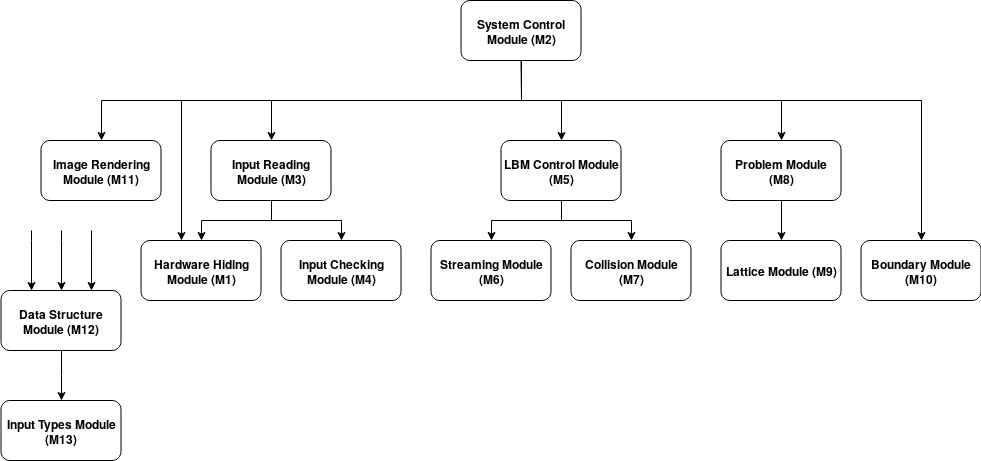

The diagram above was exported from draw.io. Its source (the exported page's mxGraphModel, read from the mxfile embedded in the PNG):
<mxGraphModel dx="1476" dy="335" grid="1" gridSize="10" guides="1" tooltips="1" connect="1" arrows="1" fold="1" page="1" pageScale="1" pageWidth="850" pageHeight="1100" math="0" shadow="0">
  <root>
    <mxCell id="0" />
    <mxCell id="1" parent="0" />
    <mxCell id="OSsptwfBwLqAv65A1SXB-1" value="&lt;b&gt;Hardware Hiding Module (M1)&lt;/b&gt;" style="rounded=1;whiteSpace=wrap;html=1;" parent="1" vertex="1">
      <mxGeometry x="9.5" y="460" width="120" height="60" as="geometry" />
    </mxCell>
    <mxCell id="OSsptwfBwLqAv65A1SXB-2" value="&lt;b&gt;System Control Module (M2)&lt;/b&gt;" style="rounded=1;whiteSpace=wrap;html=1;" parent="1" vertex="1">
      <mxGeometry x="329.5" y="220" width="120" height="60" as="geometry" />
    </mxCell>
    <mxCell id="OSsptwfBwLqAv65A1SXB-4" value="&lt;b&gt;Input Reading Module (M3)&lt;/b&gt;" style="rounded=1;whiteSpace=wrap;html=1;" parent="1" vertex="1">
      <mxGeometry x="79.5" y="360" width="120" height="60" as="geometry" />
    </mxCell>
    <mxCell id="OSsptwfBwLqAv65A1SXB-5" value="&lt;b&gt;Input Checking Module (M4)&lt;/b&gt;" style="rounded=1;whiteSpace=wrap;html=1;" parent="1" vertex="1">
      <mxGeometry x="149.5" y="460" width="120" height="60" as="geometry" />
    </mxCell>
    <mxCell id="OSsptwfBwLqAv65A1SXB-6" value="&lt;b&gt;LBM Control Module (M5)&lt;/b&gt;" style="rounded=1;whiteSpace=wrap;html=1;" parent="1" vertex="1">
      <mxGeometry x="369.5" y="360" width="120" height="60" as="geometry" />
    </mxCell>
    <mxCell id="OSsptwfBwLqAv65A1SXB-7" value="&lt;b&gt;Streaming Module (M6)&lt;/b&gt;" style="rounded=1;whiteSpace=wrap;html=1;" parent="1" vertex="1">
      <mxGeometry x="299.5" y="460" width="120" height="60" as="geometry" />
    </mxCell>
    <mxCell id="OSsptwfBwLqAv65A1SXB-8" value="&lt;b&gt;Collision Module (M7)&lt;/b&gt;" style="rounded=1;whiteSpace=wrap;html=1;" parent="1" vertex="1">
      <mxGeometry x="439.5" y="460" width="120" height="60" as="geometry" />
    </mxCell>
    <mxCell id="OSsptwfBwLqAv65A1SXB-9" value="&lt;b&gt;Problem Module (M8)&lt;/b&gt;" style="rounded=1;whiteSpace=wrap;html=1;" parent="1" vertex="1">
      <mxGeometry x="589.5" y="360" width="120" height="60" as="geometry" />
    </mxCell>
    <mxCell id="OSsptwfBwLqAv65A1SXB-10" value="&lt;b&gt;Lattice Module (M9)&lt;/b&gt;" style="rounded=1;whiteSpace=wrap;html=1;" parent="1" vertex="1">
      <mxGeometry x="589.5" y="460" width="120" height="60" as="geometry" />
    </mxCell>
    <mxCell id="OSsptwfBwLqAv65A1SXB-11" value="&lt;b&gt;Boundary Module (M10)&lt;/b&gt;" style="rounded=1;whiteSpace=wrap;html=1;" parent="1" vertex="1">
      <mxGeometry x="729.5" y="460" width="120" height="60" as="geometry" />
    </mxCell>
    <mxCell id="OSsptwfBwLqAv65A1SXB-12" value="&lt;b&gt;Image Rendering Module (M11)&lt;/b&gt;" style="rounded=1;whiteSpace=wrap;html=1;" parent="1" vertex="1">
      <mxGeometry x="-90.5" y="360" width="120" height="60" as="geometry" />
    </mxCell>
    <mxCell id="OSsptwfBwLqAv65A1SXB-13" value="" style="endArrow=classic;html=1;edgeStyle=orthogonalEdgeStyle;exitX=0.5;exitY=1;exitDx=0;exitDy=0;entryX=0.5;entryY=0;entryDx=0;entryDy=0;rounded=0;" parent="1" source="OSsptwfBwLqAv65A1SXB-2" target="OSsptwfBwLqAv65A1SXB-12" edge="1">
      <mxGeometry width="50" height="50" relative="1" as="geometry">
        <mxPoint x="139.5" y="340" as="sourcePoint" />
        <mxPoint x="189.5" y="290" as="targetPoint" />
      </mxGeometry>
    </mxCell>
    <mxCell id="OSsptwfBwLqAv65A1SXB-15" value="" style="endArrow=classic;html=1;exitX=0.5;exitY=1;exitDx=0;exitDy=0;edgeStyle=orthogonalEdgeStyle;rounded=0;entryX=0.5;entryY=0;entryDx=0;entryDy=0;" parent="1" source="OSsptwfBwLqAv65A1SXB-2" target="OSsptwfBwLqAv65A1SXB-9" edge="1">
      <mxGeometry width="50" height="50" relative="1" as="geometry">
        <mxPoint x="569.5" y="330" as="sourcePoint" />
        <mxPoint x="719.5" y="320" as="targetPoint" />
      </mxGeometry>
    </mxCell>
    <mxCell id="OSsptwfBwLqAv65A1SXB-17" value="" style="endArrow=classic;html=1;edgeStyle=orthogonalEdgeStyle;rounded=0;entryX=0.5;entryY=0;entryDx=0;entryDy=0;" parent="1" target="OSsptwfBwLqAv65A1SXB-4" edge="1">
      <mxGeometry width="50" height="50" relative="1" as="geometry">
        <mxPoint x="389.5" y="280" as="sourcePoint" />
        <mxPoint x="339.5" y="610" as="targetPoint" />
        <Array as="points">
          <mxPoint x="389.5" y="320" />
          <mxPoint x="139.5" y="320" />
        </Array>
      </mxGeometry>
    </mxCell>
    <mxCell id="OSsptwfBwLqAv65A1SXB-18" value="" style="endArrow=classic;html=1;rounded=0;edgeStyle=orthogonalEdgeStyle;entryX=0.5;entryY=0;entryDx=0;entryDy=0;" parent="1" target="OSsptwfBwLqAv65A1SXB-6" edge="1">
      <mxGeometry width="50" height="50" relative="1" as="geometry">
        <mxPoint x="389.5" y="280" as="sourcePoint" />
        <mxPoint x="629.5" y="650" as="targetPoint" />
      </mxGeometry>
    </mxCell>
    <mxCell id="OSsptwfBwLqAv65A1SXB-19" value="" style="endArrow=classic;html=1;rounded=0;edgeStyle=orthogonalEdgeStyle;exitX=0.5;exitY=1;exitDx=0;exitDy=0;entryX=0.5;entryY=0;entryDx=0;entryDy=0;" parent="1" source="OSsptwfBwLqAv65A1SXB-4" target="OSsptwfBwLqAv65A1SXB-1" edge="1">
      <mxGeometry width="50" height="50" relative="1" as="geometry">
        <mxPoint x="239.5" y="710" as="sourcePoint" />
        <mxPoint x="289.5" y="660" as="targetPoint" />
      </mxGeometry>
    </mxCell>
    <mxCell id="OSsptwfBwLqAv65A1SXB-20" value="" style="endArrow=classic;html=1;edgeStyle=orthogonalEdgeStyle;rounded=0;" parent="1" edge="1">
      <mxGeometry width="50" height="50" relative="1" as="geometry">
        <mxPoint x="50" y="320" as="sourcePoint" />
        <mxPoint x="50" y="460" as="targetPoint" />
        <Array as="points">
          <mxPoint x="50" y="460" />
        </Array>
      </mxGeometry>
    </mxCell>
    <mxCell id="OSsptwfBwLqAv65A1SXB-21" value="" style="endArrow=classic;html=1;rounded=0;edgeStyle=orthogonalEdgeStyle;exitX=0.5;exitY=1;exitDx=0;exitDy=0;entryX=0.5;entryY=0;entryDx=0;entryDy=0;" parent="1" source="OSsptwfBwLqAv65A1SXB-4" target="OSsptwfBwLqAv65A1SXB-5" edge="1">
      <mxGeometry width="50" height="50" relative="1" as="geometry">
        <mxPoint x="289.5" y="670" as="sourcePoint" />
        <mxPoint x="339.5" y="620" as="targetPoint" />
      </mxGeometry>
    </mxCell>
    <mxCell id="OSsptwfBwLqAv65A1SXB-22" value="" style="endArrow=classic;html=1;rounded=0;edgeStyle=orthogonalEdgeStyle;exitX=0.5;exitY=1;exitDx=0;exitDy=0;entryX=0.5;entryY=0;entryDx=0;entryDy=0;" parent="1" source="OSsptwfBwLqAv65A1SXB-6" target="OSsptwfBwLqAv65A1SXB-7" edge="1">
      <mxGeometry width="50" height="50" relative="1" as="geometry">
        <mxPoint x="499.5" y="660" as="sourcePoint" />
        <mxPoint x="549.5" y="610" as="targetPoint" />
      </mxGeometry>
    </mxCell>
    <mxCell id="OSsptwfBwLqAv65A1SXB-23" value="" style="endArrow=classic;html=1;rounded=0;edgeStyle=orthogonalEdgeStyle;entryX=0.5;entryY=0;entryDx=0;entryDy=0;" parent="1" target="OSsptwfBwLqAv65A1SXB-8" edge="1">
      <mxGeometry width="50" height="50" relative="1" as="geometry">
        <mxPoint x="429.5" y="420" as="sourcePoint" />
        <mxPoint x="399.5" y="610" as="targetPoint" />
        <Array as="points">
          <mxPoint x="429.5" y="440" />
          <mxPoint x="499.5" y="440" />
        </Array>
      </mxGeometry>
    </mxCell>
    <mxCell id="OSsptwfBwLqAv65A1SXB-24" value="" style="endArrow=classic;html=1;edgeStyle=orthogonalEdgeStyle;rounded=0;exitX=0.5;exitY=1;exitDx=0;exitDy=0;entryX=0.5;entryY=0;entryDx=0;entryDy=0;" parent="1" source="OSsptwfBwLqAv65A1SXB-9" target="OSsptwfBwLqAv65A1SXB-10" edge="1">
      <mxGeometry width="50" height="50" relative="1" as="geometry">
        <mxPoint x="749.5" y="670" as="sourcePoint" />
        <mxPoint x="799.5" y="620" as="targetPoint" />
      </mxGeometry>
    </mxCell>
    <mxCell id="OSsptwfBwLqAv65A1SXB-25" value="" style="endArrow=classic;html=1;rounded=0;edgeStyle=orthogonalEdgeStyle;entryX=0.5;entryY=0;entryDx=0;entryDy=0;" parent="1" target="OSsptwfBwLqAv65A1SXB-11" edge="1">
      <mxGeometry width="50" height="50" relative="1" as="geometry">
        <mxPoint x="650" y="320" as="sourcePoint" />
        <mxPoint x="739.5" y="570" as="targetPoint" />
      </mxGeometry>
    </mxCell>
    <mxCell id="Twrr9J7Q1VES_mYU-jdN-1" value="&lt;b&gt;Data Structure Module (M12)&lt;/b&gt;" style="rounded=1;whiteSpace=wrap;html=1;" vertex="1" parent="1">
      <mxGeometry x="-130.5" y="510" width="120" height="60" as="geometry" />
    </mxCell>
    <mxCell id="Twrr9J7Q1VES_mYU-jdN-2" value="" style="endArrow=classic;html=1;edgeStyle=orthogonalEdgeStyle;rounded=0;" edge="1" parent="1" target="Twrr9J7Q1VES_mYU-jdN-1">
      <mxGeometry width="50" height="50" relative="1" as="geometry">
        <mxPoint x="-70" y="450" as="sourcePoint" />
        <mxPoint x="60" y="470" as="targetPoint" />
        <Array as="points">
          <mxPoint x="-70" y="460" />
        </Array>
      </mxGeometry>
    </mxCell>
    <mxCell id="Twrr9J7Q1VES_mYU-jdN-3" value="" style="endArrow=classic;html=1;edgeStyle=orthogonalEdgeStyle;rounded=0;entryX=0.75;entryY=0;entryDx=0;entryDy=0;" edge="1" parent="1" target="Twrr9J7Q1VES_mYU-jdN-1">
      <mxGeometry width="50" height="50" relative="1" as="geometry">
        <mxPoint x="-40" y="450" as="sourcePoint" />
        <mxPoint x="-60" y="520" as="targetPoint" />
        <Array as="points">
          <mxPoint x="-40" y="470" />
          <mxPoint x="-40" y="470" />
        </Array>
      </mxGeometry>
    </mxCell>
    <mxCell id="Twrr9J7Q1VES_mYU-jdN-4" value="" style="endArrow=classic;html=1;edgeStyle=orthogonalEdgeStyle;rounded=0;entryX=0.25;entryY=0;entryDx=0;entryDy=0;" edge="1" parent="1" target="Twrr9J7Q1VES_mYU-jdN-1">
      <mxGeometry width="50" height="50" relative="1" as="geometry">
        <mxPoint x="-100" y="450" as="sourcePoint" />
        <mxPoint x="-60" y="520" as="targetPoint" />
        <Array as="points">
          <mxPoint x="-100" y="460" />
          <mxPoint x="-100" y="460" />
        </Array>
      </mxGeometry>
    </mxCell>
    <mxCell id="Twrr9J7Q1VES_mYU-jdN-5" value="&lt;b&gt;Input Types Module (M13)&lt;/b&gt;" style="rounded=1;whiteSpace=wrap;html=1;" vertex="1" parent="1">
      <mxGeometry x="-130.5" y="620" width="120" height="60" as="geometry" />
    </mxCell>
    <mxCell id="Twrr9J7Q1VES_mYU-jdN-6" value="" style="endArrow=classic;html=1;edgeStyle=orthogonalEdgeStyle;rounded=0;exitX=0.5;exitY=1;exitDx=0;exitDy=0;" edge="1" parent="1" source="Twrr9J7Q1VES_mYU-jdN-1" target="Twrr9J7Q1VES_mYU-jdN-5">
      <mxGeometry width="50" height="50" relative="1" as="geometry">
        <mxPoint x="-60" y="590" as="sourcePoint" />
        <mxPoint x="-60" y="520" as="targetPoint" />
        <Array as="points" />
      </mxGeometry>
    </mxCell>
  </root>
</mxGraphModel>